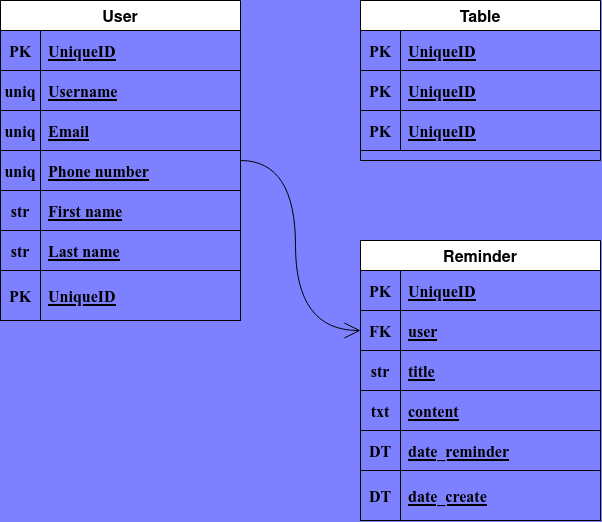

The diagram above was exported from draw.io. Its source (the exported page's mxGraphModel, read from the mxfile embedded in the PNG):
<mxGraphModel dx="1149" dy="644" grid="1" gridSize="10" guides="1" tooltips="1" connect="1" arrows="1" fold="1" page="0" pageScale="1" pageWidth="1169" pageHeight="827" background="#7D81FF" math="0" shadow="0">
  <root>
    <mxCell id="WIyWlLk6GJQsqaUBKTNV-0" />
    <mxCell id="WIyWlLk6GJQsqaUBKTNV-1" parent="WIyWlLk6GJQsqaUBKTNV-0" />
    <mxCell id="5Q-7u17aAjDR2q-02p0j-121" style="edgeStyle=orthogonalEdgeStyle;curved=1;rounded=0;orthogonalLoop=1;jettySize=auto;html=1;entryX=0;entryY=0.5;entryDx=0;entryDy=0;fontFamily=Times New Roman;fontSize=12;endArrow=open;startSize=14;endSize=14;" parent="WIyWlLk6GJQsqaUBKTNV-1" source="5Q-7u17aAjDR2q-02p0j-2" target="5Q-7u17aAjDR2q-02p0j-115" edge="1">
      <mxGeometry relative="1" as="geometry" />
    </mxCell>
    <mxCell id="5Q-7u17aAjDR2q-02p0j-2" value="User" style="shape=table;startSize=30;container=1;collapsible=1;childLayout=tableLayout;fixedRows=1;rowLines=0;fontStyle=1;align=center;resizeLast=1;rounded=0;shadow=0;glass=0;sketch=0;fontSize=16;" parent="WIyWlLk6GJQsqaUBKTNV-1" vertex="1">
      <mxGeometry x="40" y="120" width="240" height="320" as="geometry" />
    </mxCell>
    <mxCell id="5Q-7u17aAjDR2q-02p0j-45" value="" style="shape=tableRow;horizontal=0;startSize=0;swimlaneHead=0;swimlaneBody=0;fillColor=none;collapsible=0;dropTarget=0;points=[[0,0.5],[1,0.5]];portConstraint=eastwest;top=0;left=0;right=0;bottom=1;labelBackgroundColor=none;labelBorderColor=none;strokeColor=#000000;fontFamily=Times New Roman;fontSize=16;html=0;" parent="5Q-7u17aAjDR2q-02p0j-2" vertex="1">
      <mxGeometry y="30" width="240" height="40" as="geometry" />
    </mxCell>
    <mxCell id="5Q-7u17aAjDR2q-02p0j-46" value="PK" style="shape=partialRectangle;connectable=0;fillColor=none;top=0;left=0;bottom=0;right=0;fontStyle=1;overflow=hidden;labelBackgroundColor=none;labelBorderColor=none;strokeColor=#000000;fontFamily=Times New Roman;fontSize=16;html=0;" parent="5Q-7u17aAjDR2q-02p0j-45" vertex="1">
      <mxGeometry width="40" height="40" as="geometry">
        <mxRectangle width="40" height="40" as="alternateBounds" />
      </mxGeometry>
    </mxCell>
    <mxCell id="5Q-7u17aAjDR2q-02p0j-47" value="UniqueID" style="shape=partialRectangle;connectable=0;fillColor=none;top=0;left=0;bottom=0;right=0;align=left;spacingLeft=6;fontStyle=5;overflow=hidden;labelBackgroundColor=none;labelBorderColor=none;strokeColor=#000000;fontFamily=Times New Roman;fontSize=16;html=0;" parent="5Q-7u17aAjDR2q-02p0j-45" vertex="1">
      <mxGeometry x="40" width="200" height="40" as="geometry">
        <mxRectangle width="200" height="40" as="alternateBounds" />
      </mxGeometry>
    </mxCell>
    <mxCell id="5Q-7u17aAjDR2q-02p0j-48" value="" style="shape=tableRow;horizontal=0;startSize=0;swimlaneHead=0;swimlaneBody=0;fillColor=none;collapsible=0;dropTarget=0;points=[[0,0.5],[1,0.5]];portConstraint=eastwest;top=0;left=0;right=0;bottom=1;labelBackgroundColor=none;labelBorderColor=none;strokeColor=#000000;fontFamily=Times New Roman;fontSize=16;html=0;" parent="5Q-7u17aAjDR2q-02p0j-2" vertex="1">
      <mxGeometry y="70" width="240" height="40" as="geometry" />
    </mxCell>
    <mxCell id="5Q-7u17aAjDR2q-02p0j-49" value="uniq" style="shape=partialRectangle;connectable=0;fillColor=none;top=0;left=0;bottom=0;right=0;fontStyle=1;overflow=hidden;labelBackgroundColor=none;labelBorderColor=none;strokeColor=#000000;fontFamily=Times New Roman;fontSize=16;html=0;" parent="5Q-7u17aAjDR2q-02p0j-48" vertex="1">
      <mxGeometry width="40" height="40" as="geometry">
        <mxRectangle width="40" height="40" as="alternateBounds" />
      </mxGeometry>
    </mxCell>
    <mxCell id="5Q-7u17aAjDR2q-02p0j-50" value="Username" style="shape=partialRectangle;connectable=0;fillColor=none;top=0;left=0;bottom=0;right=0;align=left;spacingLeft=6;fontStyle=5;overflow=hidden;labelBackgroundColor=none;labelBorderColor=none;strokeColor=#000000;fontFamily=Times New Roman;fontSize=16;html=0;" parent="5Q-7u17aAjDR2q-02p0j-48" vertex="1">
      <mxGeometry x="40" width="200" height="40" as="geometry">
        <mxRectangle width="200" height="40" as="alternateBounds" />
      </mxGeometry>
    </mxCell>
    <mxCell id="5Q-7u17aAjDR2q-02p0j-66" value="" style="shape=tableRow;horizontal=0;startSize=0;swimlaneHead=0;swimlaneBody=0;fillColor=none;collapsible=0;dropTarget=0;points=[[0,0.5],[1,0.5]];portConstraint=eastwest;top=0;left=0;right=0;bottom=1;labelBackgroundColor=none;labelBorderColor=none;strokeColor=#000000;fontFamily=Times New Roman;fontSize=16;html=0;" parent="5Q-7u17aAjDR2q-02p0j-2" vertex="1">
      <mxGeometry y="110" width="240" height="40" as="geometry" />
    </mxCell>
    <mxCell id="5Q-7u17aAjDR2q-02p0j-67" value="uniq" style="shape=partialRectangle;connectable=0;fillColor=none;top=0;left=0;bottom=0;right=0;fontStyle=1;overflow=hidden;labelBackgroundColor=none;labelBorderColor=none;strokeColor=#000000;fontFamily=Times New Roman;fontSize=16;html=0;" parent="5Q-7u17aAjDR2q-02p0j-66" vertex="1">
      <mxGeometry width="40" height="40" as="geometry">
        <mxRectangle width="40" height="40" as="alternateBounds" />
      </mxGeometry>
    </mxCell>
    <mxCell id="5Q-7u17aAjDR2q-02p0j-68" value="Email" style="shape=partialRectangle;connectable=0;fillColor=none;top=0;left=0;bottom=0;right=0;align=left;spacingLeft=6;fontStyle=5;overflow=hidden;labelBackgroundColor=none;labelBorderColor=none;strokeColor=#000000;fontFamily=Times New Roman;fontSize=16;html=0;" parent="5Q-7u17aAjDR2q-02p0j-66" vertex="1">
      <mxGeometry x="40" width="200" height="40" as="geometry">
        <mxRectangle width="200" height="40" as="alternateBounds" />
      </mxGeometry>
    </mxCell>
    <mxCell id="5Q-7u17aAjDR2q-02p0j-69" value="" style="shape=tableRow;horizontal=0;startSize=0;swimlaneHead=0;swimlaneBody=0;fillColor=none;collapsible=0;dropTarget=0;points=[[0,0.5],[1,0.5]];portConstraint=eastwest;top=0;left=0;right=0;bottom=1;labelBackgroundColor=none;labelBorderColor=none;strokeColor=#000000;fontFamily=Times New Roman;fontSize=16;html=0;" parent="5Q-7u17aAjDR2q-02p0j-2" vertex="1">
      <mxGeometry y="150" width="240" height="40" as="geometry" />
    </mxCell>
    <mxCell id="5Q-7u17aAjDR2q-02p0j-70" value="uniq" style="shape=partialRectangle;connectable=0;fillColor=none;top=0;left=0;bottom=0;right=0;fontStyle=1;overflow=hidden;labelBackgroundColor=none;labelBorderColor=none;strokeColor=#000000;fontFamily=Times New Roman;fontSize=16;html=0;" parent="5Q-7u17aAjDR2q-02p0j-69" vertex="1">
      <mxGeometry width="40" height="40" as="geometry">
        <mxRectangle width="40" height="40" as="alternateBounds" />
      </mxGeometry>
    </mxCell>
    <mxCell id="5Q-7u17aAjDR2q-02p0j-71" value="Phone number" style="shape=partialRectangle;connectable=0;fillColor=none;top=0;left=0;bottom=0;right=0;align=left;spacingLeft=6;fontStyle=5;overflow=hidden;labelBackgroundColor=none;labelBorderColor=none;strokeColor=#000000;fontFamily=Times New Roman;fontSize=16;html=0;" parent="5Q-7u17aAjDR2q-02p0j-69" vertex="1">
      <mxGeometry x="40" width="200" height="40" as="geometry">
        <mxRectangle width="200" height="40" as="alternateBounds" />
      </mxGeometry>
    </mxCell>
    <mxCell id="5Q-7u17aAjDR2q-02p0j-63" value="" style="shape=tableRow;horizontal=0;startSize=0;swimlaneHead=0;swimlaneBody=0;fillColor=none;collapsible=0;dropTarget=0;points=[[0,0.5],[1,0.5]];portConstraint=eastwest;top=0;left=0;right=0;bottom=1;labelBackgroundColor=none;labelBorderColor=none;strokeColor=#000000;fontFamily=Times New Roman;fontSize=16;html=0;" parent="5Q-7u17aAjDR2q-02p0j-2" vertex="1">
      <mxGeometry y="190" width="240" height="40" as="geometry" />
    </mxCell>
    <mxCell id="5Q-7u17aAjDR2q-02p0j-64" value="str" style="shape=partialRectangle;connectable=0;fillColor=none;top=0;left=0;bottom=0;right=0;fontStyle=1;overflow=hidden;labelBackgroundColor=none;labelBorderColor=none;strokeColor=#000000;fontFamily=Times New Roman;fontSize=16;html=0;" parent="5Q-7u17aAjDR2q-02p0j-63" vertex="1">
      <mxGeometry width="40" height="40" as="geometry">
        <mxRectangle width="40" height="40" as="alternateBounds" />
      </mxGeometry>
    </mxCell>
    <mxCell id="5Q-7u17aAjDR2q-02p0j-65" value="First name" style="shape=partialRectangle;connectable=0;fillColor=none;top=0;left=0;bottom=0;right=0;align=left;spacingLeft=6;fontStyle=5;overflow=hidden;labelBackgroundColor=none;labelBorderColor=none;strokeColor=#000000;fontFamily=Times New Roman;fontSize=16;html=0;" parent="5Q-7u17aAjDR2q-02p0j-63" vertex="1">
      <mxGeometry x="40" width="200" height="40" as="geometry">
        <mxRectangle width="200" height="40" as="alternateBounds" />
      </mxGeometry>
    </mxCell>
    <mxCell id="5Q-7u17aAjDR2q-02p0j-51" value="" style="shape=tableRow;horizontal=0;startSize=0;swimlaneHead=0;swimlaneBody=0;fillColor=none;collapsible=0;dropTarget=0;points=[[0,0.5],[1,0.5]];portConstraint=eastwest;top=0;left=0;right=0;bottom=1;labelBackgroundColor=none;labelBorderColor=none;strokeColor=#000000;fontFamily=Times New Roman;fontSize=16;html=0;" parent="5Q-7u17aAjDR2q-02p0j-2" vertex="1">
      <mxGeometry y="230" width="240" height="40" as="geometry" />
    </mxCell>
    <mxCell id="5Q-7u17aAjDR2q-02p0j-52" value="str" style="shape=partialRectangle;connectable=0;fillColor=none;top=0;left=0;bottom=0;right=0;fontStyle=1;overflow=hidden;labelBackgroundColor=none;labelBorderColor=none;strokeColor=#000000;fontFamily=Times New Roman;fontSize=16;html=0;" parent="5Q-7u17aAjDR2q-02p0j-51" vertex="1">
      <mxGeometry width="40" height="40" as="geometry">
        <mxRectangle width="40" height="40" as="alternateBounds" />
      </mxGeometry>
    </mxCell>
    <mxCell id="5Q-7u17aAjDR2q-02p0j-53" value="Last name" style="shape=partialRectangle;connectable=0;fillColor=none;top=0;left=0;bottom=0;right=0;align=left;spacingLeft=6;fontStyle=5;overflow=hidden;labelBackgroundColor=none;labelBorderColor=none;strokeColor=#000000;fontFamily=Times New Roman;fontSize=16;html=0;" parent="5Q-7u17aAjDR2q-02p0j-51" vertex="1">
      <mxGeometry x="40" width="200" height="40" as="geometry">
        <mxRectangle width="200" height="40" as="alternateBounds" />
      </mxGeometry>
    </mxCell>
    <mxCell id="5Q-7u17aAjDR2q-02p0j-60" value="" style="shape=tableRow;horizontal=0;startSize=0;swimlaneHead=0;swimlaneBody=0;fillColor=none;collapsible=0;dropTarget=0;points=[[0,0.5],[1,0.5]];portConstraint=eastwest;top=0;left=0;right=0;bottom=1;labelBackgroundColor=none;labelBorderColor=none;strokeColor=#000000;fontFamily=Times New Roman;fontSize=16;html=0;" parent="5Q-7u17aAjDR2q-02p0j-2" vertex="1">
      <mxGeometry y="270" width="240" height="50" as="geometry" />
    </mxCell>
    <mxCell id="5Q-7u17aAjDR2q-02p0j-61" value="PK" style="shape=partialRectangle;connectable=0;fillColor=none;top=0;left=0;bottom=0;right=0;fontStyle=1;overflow=hidden;labelBackgroundColor=none;labelBorderColor=none;strokeColor=#000000;fontFamily=Times New Roman;fontSize=16;html=0;" parent="5Q-7u17aAjDR2q-02p0j-60" vertex="1">
      <mxGeometry width="40" height="50" as="geometry">
        <mxRectangle width="40" height="50" as="alternateBounds" />
      </mxGeometry>
    </mxCell>
    <mxCell id="5Q-7u17aAjDR2q-02p0j-62" value="UniqueID" style="shape=partialRectangle;connectable=0;fillColor=none;top=0;left=0;bottom=0;right=0;align=left;spacingLeft=6;fontStyle=5;overflow=hidden;labelBackgroundColor=none;labelBorderColor=none;strokeColor=#000000;fontFamily=Times New Roman;fontSize=16;html=0;" parent="5Q-7u17aAjDR2q-02p0j-60" vertex="1">
      <mxGeometry x="40" width="200" height="50" as="geometry">
        <mxRectangle width="200" height="50" as="alternateBounds" />
      </mxGeometry>
    </mxCell>
    <mxCell id="5Q-7u17aAjDR2q-02p0j-72" value="Table" style="shape=table;startSize=30;container=1;collapsible=1;childLayout=tableLayout;fixedRows=1;rowLines=0;fontStyle=1;align=center;resizeLast=1;rounded=0;shadow=0;glass=0;sketch=0;fontSize=16;" parent="WIyWlLk6GJQsqaUBKTNV-1" vertex="1">
      <mxGeometry x="400" y="120" width="240" height="160" as="geometry" />
    </mxCell>
    <mxCell id="5Q-7u17aAjDR2q-02p0j-91" value="" style="shape=tableRow;horizontal=0;startSize=0;swimlaneHead=0;swimlaneBody=0;fillColor=none;collapsible=0;dropTarget=0;points=[[0,0.5],[1,0.5]];portConstraint=eastwest;top=0;left=0;right=0;bottom=1;labelBackgroundColor=none;labelBorderColor=none;strokeColor=#000000;fontFamily=Times New Roman;fontSize=16;html=0;" parent="5Q-7u17aAjDR2q-02p0j-72" vertex="1">
      <mxGeometry y="30" width="240" height="40" as="geometry" />
    </mxCell>
    <mxCell id="5Q-7u17aAjDR2q-02p0j-92" value="PK" style="shape=partialRectangle;connectable=0;fillColor=none;top=0;left=0;bottom=0;right=0;fontStyle=1;overflow=hidden;labelBackgroundColor=none;labelBorderColor=none;strokeColor=#000000;fontFamily=Times New Roman;fontSize=16;html=0;" parent="5Q-7u17aAjDR2q-02p0j-91" vertex="1">
      <mxGeometry width="40" height="40" as="geometry">
        <mxRectangle width="40" height="40" as="alternateBounds" />
      </mxGeometry>
    </mxCell>
    <mxCell id="5Q-7u17aAjDR2q-02p0j-93" value="UniqueID" style="shape=partialRectangle;connectable=0;fillColor=none;top=0;left=0;bottom=0;right=0;align=left;spacingLeft=6;fontStyle=5;overflow=hidden;labelBackgroundColor=none;labelBorderColor=none;strokeColor=#000000;fontFamily=Times New Roman;fontSize=16;html=0;" parent="5Q-7u17aAjDR2q-02p0j-91" vertex="1">
      <mxGeometry x="40" width="200" height="40" as="geometry">
        <mxRectangle width="200" height="40" as="alternateBounds" />
      </mxGeometry>
    </mxCell>
    <mxCell id="5Q-7u17aAjDR2q-02p0j-94" value="" style="shape=tableRow;horizontal=0;startSize=0;swimlaneHead=0;swimlaneBody=0;fillColor=none;collapsible=0;dropTarget=0;points=[[0,0.5],[1,0.5]];portConstraint=eastwest;top=0;left=0;right=0;bottom=1;labelBackgroundColor=none;labelBorderColor=none;strokeColor=#000000;fontFamily=Times New Roman;fontSize=16;html=0;" parent="5Q-7u17aAjDR2q-02p0j-72" vertex="1">
      <mxGeometry y="70" width="240" height="40" as="geometry" />
    </mxCell>
    <mxCell id="5Q-7u17aAjDR2q-02p0j-95" value="PK" style="shape=partialRectangle;connectable=0;fillColor=none;top=0;left=0;bottom=0;right=0;fontStyle=1;overflow=hidden;labelBackgroundColor=none;labelBorderColor=none;strokeColor=#000000;fontFamily=Times New Roman;fontSize=16;html=0;" parent="5Q-7u17aAjDR2q-02p0j-94" vertex="1">
      <mxGeometry width="40" height="40" as="geometry">
        <mxRectangle width="40" height="40" as="alternateBounds" />
      </mxGeometry>
    </mxCell>
    <mxCell id="5Q-7u17aAjDR2q-02p0j-96" value="UniqueID" style="shape=partialRectangle;connectable=0;fillColor=none;top=0;left=0;bottom=0;right=0;align=left;spacingLeft=6;fontStyle=5;overflow=hidden;labelBackgroundColor=none;labelBorderColor=none;strokeColor=#000000;fontFamily=Times New Roman;fontSize=16;html=0;" parent="5Q-7u17aAjDR2q-02p0j-94" vertex="1">
      <mxGeometry x="40" width="200" height="40" as="geometry">
        <mxRectangle width="200" height="40" as="alternateBounds" />
      </mxGeometry>
    </mxCell>
    <mxCell id="5Q-7u17aAjDR2q-02p0j-97" value="" style="shape=tableRow;horizontal=0;startSize=0;swimlaneHead=0;swimlaneBody=0;fillColor=none;collapsible=0;dropTarget=0;points=[[0,0.5],[1,0.5]];portConstraint=eastwest;top=0;left=0;right=0;bottom=1;labelBackgroundColor=none;labelBorderColor=none;strokeColor=#000000;fontFamily=Times New Roman;fontSize=16;html=0;" parent="5Q-7u17aAjDR2q-02p0j-72" vertex="1">
      <mxGeometry y="110" width="240" height="40" as="geometry" />
    </mxCell>
    <mxCell id="5Q-7u17aAjDR2q-02p0j-98" value="PK" style="shape=partialRectangle;connectable=0;fillColor=none;top=0;left=0;bottom=0;right=0;fontStyle=1;overflow=hidden;labelBackgroundColor=none;labelBorderColor=none;strokeColor=#000000;fontFamily=Times New Roman;fontSize=16;html=0;" parent="5Q-7u17aAjDR2q-02p0j-97" vertex="1">
      <mxGeometry width="40" height="40" as="geometry">
        <mxRectangle width="40" height="40" as="alternateBounds" />
      </mxGeometry>
    </mxCell>
    <mxCell id="5Q-7u17aAjDR2q-02p0j-99" value="UniqueID" style="shape=partialRectangle;connectable=0;fillColor=none;top=0;left=0;bottom=0;right=0;align=left;spacingLeft=6;fontStyle=5;overflow=hidden;labelBackgroundColor=none;labelBorderColor=none;strokeColor=#000000;fontFamily=Times New Roman;fontSize=16;html=0;" parent="5Q-7u17aAjDR2q-02p0j-97" vertex="1">
      <mxGeometry x="40" width="200" height="40" as="geometry">
        <mxRectangle width="200" height="40" as="alternateBounds" />
      </mxGeometry>
    </mxCell>
    <mxCell id="5Q-7u17aAjDR2q-02p0j-111" value="Reminder" style="shape=table;startSize=30;container=1;collapsible=1;childLayout=tableLayout;fixedRows=1;rowLines=0;fontStyle=1;align=center;resizeLast=1;rounded=0;shadow=0;glass=0;sketch=0;fontSize=16;" parent="WIyWlLk6GJQsqaUBKTNV-1" vertex="1">
      <mxGeometry x="400" y="360" width="240" height="280" as="geometry" />
    </mxCell>
    <mxCell id="5Q-7u17aAjDR2q-02p0j-112" value="" style="shape=tableRow;horizontal=0;startSize=0;swimlaneHead=0;swimlaneBody=0;fillColor=none;collapsible=0;dropTarget=0;points=[[0,0.5],[1,0.5]];portConstraint=eastwest;top=0;left=0;right=0;bottom=1;labelBackgroundColor=none;labelBorderColor=none;strokeColor=#000000;fontFamily=Times New Roman;fontSize=16;html=0;" parent="5Q-7u17aAjDR2q-02p0j-111" vertex="1">
      <mxGeometry y="30" width="240" height="40" as="geometry" />
    </mxCell>
    <mxCell id="5Q-7u17aAjDR2q-02p0j-113" value="PK" style="shape=partialRectangle;connectable=0;fillColor=none;top=0;left=0;bottom=0;right=0;fontStyle=1;overflow=hidden;labelBackgroundColor=none;labelBorderColor=none;strokeColor=#000000;fontFamily=Times New Roman;fontSize=16;html=0;" parent="5Q-7u17aAjDR2q-02p0j-112" vertex="1">
      <mxGeometry width="40" height="40" as="geometry">
        <mxRectangle width="40" height="40" as="alternateBounds" />
      </mxGeometry>
    </mxCell>
    <mxCell id="5Q-7u17aAjDR2q-02p0j-114" value="UniqueID" style="shape=partialRectangle;connectable=0;fillColor=none;top=0;left=0;bottom=0;right=0;align=left;spacingLeft=6;fontStyle=5;overflow=hidden;labelBackgroundColor=none;labelBorderColor=none;strokeColor=#000000;fontFamily=Times New Roman;fontSize=16;html=0;" parent="5Q-7u17aAjDR2q-02p0j-112" vertex="1">
      <mxGeometry x="40" width="200" height="40" as="geometry">
        <mxRectangle width="200" height="40" as="alternateBounds" />
      </mxGeometry>
    </mxCell>
    <mxCell id="5Q-7u17aAjDR2q-02p0j-115" value="" style="shape=tableRow;horizontal=0;startSize=0;swimlaneHead=0;swimlaneBody=0;fillColor=none;collapsible=0;dropTarget=0;points=[[0,0.5],[1,0.5]];portConstraint=eastwest;top=0;left=0;right=0;bottom=1;labelBackgroundColor=none;labelBorderColor=none;strokeColor=#000000;fontFamily=Times New Roman;fontSize=16;html=0;" parent="5Q-7u17aAjDR2q-02p0j-111" vertex="1">
      <mxGeometry y="70" width="240" height="40" as="geometry" />
    </mxCell>
    <mxCell id="5Q-7u17aAjDR2q-02p0j-116" value="FK" style="shape=partialRectangle;connectable=0;fillColor=none;top=0;left=0;bottom=0;right=0;fontStyle=1;overflow=hidden;labelBackgroundColor=none;labelBorderColor=none;strokeColor=#000000;fontFamily=Times New Roman;fontSize=16;html=0;" parent="5Q-7u17aAjDR2q-02p0j-115" vertex="1">
      <mxGeometry width="40" height="40" as="geometry">
        <mxRectangle width="40" height="40" as="alternateBounds" />
      </mxGeometry>
    </mxCell>
    <mxCell id="5Q-7u17aAjDR2q-02p0j-117" value=" user " style="shape=partialRectangle;connectable=0;fillColor=none;top=0;left=0;bottom=0;right=0;align=left;spacingLeft=6;fontStyle=5;overflow=hidden;labelBackgroundColor=none;labelBorderColor=none;strokeColor=#000000;fontFamily=Times New Roman;fontSize=16;html=0;" parent="5Q-7u17aAjDR2q-02p0j-115" vertex="1">
      <mxGeometry x="40" width="200" height="40" as="geometry">
        <mxRectangle width="200" height="40" as="alternateBounds" />
      </mxGeometry>
    </mxCell>
    <mxCell id="5Q-7u17aAjDR2q-02p0j-118" value="" style="shape=tableRow;horizontal=0;startSize=0;swimlaneHead=0;swimlaneBody=0;fillColor=none;collapsible=0;dropTarget=0;points=[[0,0.5],[1,0.5]];portConstraint=eastwest;top=0;left=0;right=0;bottom=1;labelBackgroundColor=none;labelBorderColor=none;strokeColor=#000000;fontFamily=Times New Roman;fontSize=16;html=0;" parent="5Q-7u17aAjDR2q-02p0j-111" vertex="1">
      <mxGeometry y="110" width="240" height="40" as="geometry" />
    </mxCell>
    <mxCell id="5Q-7u17aAjDR2q-02p0j-119" value="str" style="shape=partialRectangle;connectable=0;fillColor=none;top=0;left=0;bottom=0;right=0;fontStyle=1;overflow=hidden;labelBackgroundColor=none;labelBorderColor=none;strokeColor=#000000;fontFamily=Times New Roman;fontSize=16;html=0;" parent="5Q-7u17aAjDR2q-02p0j-118" vertex="1">
      <mxGeometry width="40" height="40" as="geometry">
        <mxRectangle width="40" height="40" as="alternateBounds" />
      </mxGeometry>
    </mxCell>
    <mxCell id="5Q-7u17aAjDR2q-02p0j-120" value="  title" style="shape=partialRectangle;connectable=0;fillColor=none;top=0;left=0;bottom=0;right=0;align=left;spacingLeft=6;fontStyle=5;overflow=hidden;labelBackgroundColor=none;labelBorderColor=none;strokeColor=#000000;fontFamily=Times New Roman;fontSize=16;html=0;" parent="5Q-7u17aAjDR2q-02p0j-118" vertex="1">
      <mxGeometry x="40" width="200" height="40" as="geometry">
        <mxRectangle width="200" height="40" as="alternateBounds" />
      </mxGeometry>
    </mxCell>
    <mxCell id="5Q-7u17aAjDR2q-02p0j-122" value="" style="shape=tableRow;horizontal=0;startSize=0;swimlaneHead=0;swimlaneBody=0;fillColor=none;collapsible=0;dropTarget=0;points=[[0,0.5],[1,0.5]];portConstraint=eastwest;top=0;left=0;right=0;bottom=1;labelBackgroundColor=none;labelBorderColor=none;strokeColor=#000000;fontFamily=Times New Roman;fontSize=16;html=0;" parent="5Q-7u17aAjDR2q-02p0j-111" vertex="1">
      <mxGeometry y="150" width="240" height="40" as="geometry" />
    </mxCell>
    <mxCell id="5Q-7u17aAjDR2q-02p0j-123" value="txt" style="shape=partialRectangle;connectable=0;fillColor=none;top=0;left=0;bottom=0;right=0;fontStyle=1;overflow=hidden;labelBackgroundColor=none;labelBorderColor=none;strokeColor=#000000;fontFamily=Times New Roman;fontSize=16;html=0;" parent="5Q-7u17aAjDR2q-02p0j-122" vertex="1">
      <mxGeometry width="40" height="40" as="geometry">
        <mxRectangle width="40" height="40" as="alternateBounds" />
      </mxGeometry>
    </mxCell>
    <mxCell id="5Q-7u17aAjDR2q-02p0j-124" value="content" style="shape=partialRectangle;connectable=0;fillColor=none;top=0;left=0;bottom=0;right=0;align=left;spacingLeft=6;fontStyle=5;overflow=hidden;labelBackgroundColor=none;labelBorderColor=none;strokeColor=#000000;fontFamily=Times New Roman;fontSize=16;html=0;" parent="5Q-7u17aAjDR2q-02p0j-122" vertex="1">
      <mxGeometry x="40" width="200" height="40" as="geometry">
        <mxRectangle width="200" height="40" as="alternateBounds" />
      </mxGeometry>
    </mxCell>
    <mxCell id="5Q-7u17aAjDR2q-02p0j-125" value="" style="shape=tableRow;horizontal=0;startSize=0;swimlaneHead=0;swimlaneBody=0;fillColor=none;collapsible=0;dropTarget=0;points=[[0,0.5],[1,0.5]];portConstraint=eastwest;top=0;left=0;right=0;bottom=1;labelBackgroundColor=none;labelBorderColor=none;strokeColor=#000000;fontFamily=Times New Roman;fontSize=16;html=0;" parent="5Q-7u17aAjDR2q-02p0j-111" vertex="1">
      <mxGeometry y="190" width="240" height="40" as="geometry" />
    </mxCell>
    <mxCell id="5Q-7u17aAjDR2q-02p0j-126" value="DT" style="shape=partialRectangle;connectable=0;fillColor=none;top=0;left=0;bottom=0;right=0;fontStyle=1;overflow=hidden;labelBackgroundColor=none;labelBorderColor=none;strokeColor=#000000;fontFamily=Times New Roman;fontSize=16;html=0;" parent="5Q-7u17aAjDR2q-02p0j-125" vertex="1">
      <mxGeometry width="40" height="40" as="geometry">
        <mxRectangle width="40" height="40" as="alternateBounds" />
      </mxGeometry>
    </mxCell>
    <mxCell id="5Q-7u17aAjDR2q-02p0j-127" value="date_reminder" style="shape=partialRectangle;connectable=0;fillColor=none;top=0;left=0;bottom=0;right=0;align=left;spacingLeft=6;fontStyle=5;overflow=hidden;labelBackgroundColor=none;labelBorderColor=none;strokeColor=#000000;fontFamily=Times New Roman;fontSize=16;html=0;" parent="5Q-7u17aAjDR2q-02p0j-125" vertex="1">
      <mxGeometry x="40" width="200" height="40" as="geometry">
        <mxRectangle width="200" height="40" as="alternateBounds" />
      </mxGeometry>
    </mxCell>
    <mxCell id="5Q-7u17aAjDR2q-02p0j-128" value="" style="shape=tableRow;horizontal=0;startSize=0;swimlaneHead=0;swimlaneBody=0;fillColor=none;collapsible=0;dropTarget=0;points=[[0,0.5],[1,0.5]];portConstraint=eastwest;top=0;left=0;right=0;bottom=1;labelBackgroundColor=none;labelBorderColor=none;strokeColor=#000000;fontFamily=Times New Roman;fontSize=16;html=0;" parent="5Q-7u17aAjDR2q-02p0j-111" vertex="1">
      <mxGeometry y="230" width="240" height="50" as="geometry" />
    </mxCell>
    <mxCell id="5Q-7u17aAjDR2q-02p0j-129" value="DT" style="shape=partialRectangle;connectable=0;fillColor=none;top=0;left=0;bottom=0;right=0;fontStyle=1;overflow=hidden;labelBackgroundColor=none;labelBorderColor=none;strokeColor=#000000;fontFamily=Times New Roman;fontSize=16;html=0;" parent="5Q-7u17aAjDR2q-02p0j-128" vertex="1">
      <mxGeometry width="40" height="50" as="geometry">
        <mxRectangle width="40" height="50" as="alternateBounds" />
      </mxGeometry>
    </mxCell>
    <mxCell id="5Q-7u17aAjDR2q-02p0j-130" value="date_create" style="shape=partialRectangle;connectable=0;fillColor=none;top=0;left=0;bottom=0;right=0;align=left;spacingLeft=6;fontStyle=5;overflow=hidden;labelBackgroundColor=none;labelBorderColor=none;strokeColor=#000000;fontFamily=Times New Roman;fontSize=16;html=0;" parent="5Q-7u17aAjDR2q-02p0j-128" vertex="1">
      <mxGeometry x="40" width="200" height="50" as="geometry">
        <mxRectangle width="200" height="50" as="alternateBounds" />
      </mxGeometry>
    </mxCell>
  </root>
</mxGraphModel>